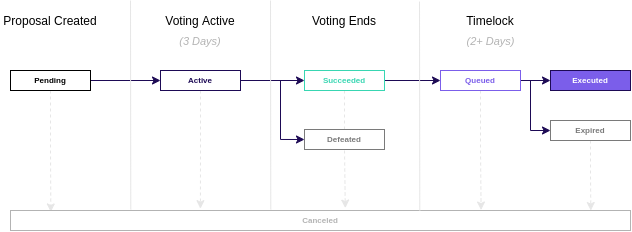

The diagram above was exported from draw.io. Its source (the exported page's mxGraphModel, read from the mxfile embedded in the PNG):
<mxGraphModel dx="718" dy="342" grid="0" gridSize="10" guides="1" tooltips="1" connect="1" arrows="1" fold="1" page="1" pageScale="1" pageWidth="850" pageHeight="1100" math="0" shadow="0">
  <root>
    <mxCell id="Ubo0uqq5MD9M1SNet3Bx-0" />
    <mxCell id="Ubo0uqq5MD9M1SNet3Bx-1" parent="Ubo0uqq5MD9M1SNet3Bx-0" />
    <mxCell id="a_HtzDhSsHrBvucHvc0a-20" style="edgeStyle=orthogonalEdgeStyle;rounded=0;orthogonalLoop=1;jettySize=auto;html=1;exitX=1;exitY=0.5;exitDx=0;exitDy=0;entryX=0;entryY=0.5;entryDx=0;entryDy=0;fillColor=#B3B3B3;fontColor=#B3B3B3;strokeColor=#1D0A55;" edge="1" parent="Ubo0uqq5MD9M1SNet3Bx-1" source="Ubo0uqq5MD9M1SNet3Bx-2" target="a_HtzDhSsHrBvucHvc0a-11">
      <mxGeometry relative="1" as="geometry" />
    </mxCell>
    <mxCell id="a_HtzDhSsHrBvucHvc0a-27" style="edgeStyle=orthogonalEdgeStyle;rounded=0;orthogonalLoop=1;jettySize=auto;html=1;exitX=0.5;exitY=1;exitDx=0;exitDy=0;entryX=0.065;entryY=0.072;entryDx=0;entryDy=0;entryPerimeter=0;fillColor=#B3B3B3;fontColor=#66FF66;dashed=1;strokeColor=#E6E6E6;" edge="1" parent="Ubo0uqq5MD9M1SNet3Bx-1" source="Ubo0uqq5MD9M1SNet3Bx-2" target="a_HtzDhSsHrBvucHvc0a-10">
      <mxGeometry relative="1" as="geometry" />
    </mxCell>
    <mxCell id="Ubo0uqq5MD9M1SNet3Bx-2" value="&lt;b style=&quot;font-size: 8px&quot;&gt;Pending&lt;/b&gt;" style="rounded=0;whiteSpace=wrap;html=1;fontSize=8;" vertex="1" parent="Ubo0uqq5MD9M1SNet3Bx-1">
      <mxGeometry x="70" y="120" width="80" height="20" as="geometry" />
    </mxCell>
    <mxCell id="Ubo0uqq5MD9M1SNet3Bx-3" value="&lt;b style=&quot;font-size: 8px&quot;&gt;Executed&lt;/b&gt;" style="rounded=0;whiteSpace=wrap;html=1;strokeColor=#1D0A55;fillColor=#7B5EEA;fontColor=#FFFFFF;fontSize=8;" vertex="1" parent="Ubo0uqq5MD9M1SNet3Bx-1">
      <mxGeometry x="610" y="120" width="80" height="20" as="geometry" />
    </mxCell>
    <mxCell id="a_HtzDhSsHrBvucHvc0a-1" value="Proposal Created" style="text;html=1;strokeColor=none;fillColor=none;align=center;verticalAlign=middle;whiteSpace=wrap;rounded=0;" vertex="1" parent="Ubo0uqq5MD9M1SNet3Bx-1">
      <mxGeometry x="60" y="60" width="100" height="20" as="geometry" />
    </mxCell>
    <mxCell id="a_HtzDhSsHrBvucHvc0a-2" value="Voting Active" style="text;html=1;strokeColor=none;fillColor=none;align=center;verticalAlign=middle;whiteSpace=wrap;rounded=0;" vertex="1" parent="Ubo0uqq5MD9M1SNet3Bx-1">
      <mxGeometry x="210" y="60" width="100" height="20" as="geometry" />
    </mxCell>
    <mxCell id="a_HtzDhSsHrBvucHvc0a-4" value="Voting Ends" style="text;html=1;strokeColor=none;fillColor=none;align=center;verticalAlign=middle;whiteSpace=wrap;rounded=0;" vertex="1" parent="Ubo0uqq5MD9M1SNet3Bx-1">
      <mxGeometry x="354" y="60" width="100" height="20" as="geometry" />
    </mxCell>
    <mxCell id="a_HtzDhSsHrBvucHvc0a-5" value="Timelock" style="text;html=1;strokeColor=none;fillColor=none;align=center;verticalAlign=middle;whiteSpace=wrap;rounded=0;" vertex="1" parent="Ubo0uqq5MD9M1SNet3Bx-1">
      <mxGeometry x="500" y="60" width="100" height="20" as="geometry" />
    </mxCell>
    <mxCell id="a_HtzDhSsHrBvucHvc0a-7" value="&lt;font style=&quot;font-size: 11px&quot;&gt;(3 Days)&lt;/font&gt;" style="text;html=1;strokeColor=none;fillColor=none;align=center;verticalAlign=middle;whiteSpace=wrap;rounded=0;fontColor=#B3B3B3;fontStyle=2" vertex="1" parent="Ubo0uqq5MD9M1SNet3Bx-1">
      <mxGeometry x="235" y="80" width="50" height="20" as="geometry" />
    </mxCell>
    <mxCell id="a_HtzDhSsHrBvucHvc0a-9" value="&lt;font style=&quot;font-size: 11px&quot;&gt;(2+ Days)&lt;/font&gt;" style="text;html=1;strokeColor=none;fillColor=none;align=center;verticalAlign=middle;whiteSpace=wrap;rounded=0;fontColor=#B3B3B3;fontStyle=2" vertex="1" parent="Ubo0uqq5MD9M1SNet3Bx-1">
      <mxGeometry x="517.5" y="80" width="65" height="20" as="geometry" />
    </mxCell>
    <mxCell id="a_HtzDhSsHrBvucHvc0a-10" value="&lt;b style=&quot;font-size: 8px&quot;&gt;Canceled&lt;/b&gt;" style="rounded=0;whiteSpace=wrap;html=1;fontSize=8;strokeColor=#B3B3B3;fontColor=#B3B3B3;" vertex="1" parent="Ubo0uqq5MD9M1SNet3Bx-1">
      <mxGeometry x="70" y="260" width="620" height="20" as="geometry" />
    </mxCell>
    <mxCell id="a_HtzDhSsHrBvucHvc0a-21" style="edgeStyle=orthogonalEdgeStyle;rounded=0;orthogonalLoop=1;jettySize=auto;html=1;exitX=1;exitY=0.5;exitDx=0;exitDy=0;fillColor=#B3B3B3;fontColor=#B3B3B3;strokeColor=#1D0A55;" edge="1" parent="Ubo0uqq5MD9M1SNet3Bx-1" source="a_HtzDhSsHrBvucHvc0a-11" target="a_HtzDhSsHrBvucHvc0a-12">
      <mxGeometry relative="1" as="geometry" />
    </mxCell>
    <mxCell id="a_HtzDhSsHrBvucHvc0a-22" style="edgeStyle=orthogonalEdgeStyle;rounded=0;orthogonalLoop=1;jettySize=auto;html=1;exitX=1;exitY=0.5;exitDx=0;exitDy=0;entryX=0;entryY=0.5;entryDx=0;entryDy=0;fillColor=#B3B3B3;fontColor=#B3B3B3;strokeColor=#1D0A55;" edge="1" parent="Ubo0uqq5MD9M1SNet3Bx-1" source="a_HtzDhSsHrBvucHvc0a-11" target="a_HtzDhSsHrBvucHvc0a-14">
      <mxGeometry relative="1" as="geometry">
        <Array as="points">
          <mxPoint x="340" y="130" />
          <mxPoint x="340" y="189" />
        </Array>
      </mxGeometry>
    </mxCell>
    <mxCell id="a_HtzDhSsHrBvucHvc0a-30" style="edgeStyle=orthogonalEdgeStyle;rounded=0;orthogonalLoop=1;jettySize=auto;html=1;exitX=0.5;exitY=1;exitDx=0;exitDy=0;dashed=1;strokeColor=#E6E6E6;fillColor=#B3B3B3;fontColor=#38D6B2;" edge="1" parent="Ubo0uqq5MD9M1SNet3Bx-1" source="a_HtzDhSsHrBvucHvc0a-11">
      <mxGeometry relative="1" as="geometry">
        <mxPoint x="259.9310344827586" y="258.137939453125" as="targetPoint" />
      </mxGeometry>
    </mxCell>
    <mxCell id="a_HtzDhSsHrBvucHvc0a-11" value="&lt;b style=&quot;font-size: 8px&quot;&gt;Active&lt;/b&gt;" style="rounded=0;whiteSpace=wrap;html=1;fontSize=8;fillColor=#FFFFFF;fontColor=#1D0A55;strokeColor=#1D0A55;" vertex="1" parent="Ubo0uqq5MD9M1SNet3Bx-1">
      <mxGeometry x="220" y="120" width="80" height="20" as="geometry" />
    </mxCell>
    <mxCell id="a_HtzDhSsHrBvucHvc0a-23" style="edgeStyle=orthogonalEdgeStyle;rounded=0;orthogonalLoop=1;jettySize=auto;html=1;exitX=1;exitY=0.5;exitDx=0;exitDy=0;entryX=0;entryY=0.5;entryDx=0;entryDy=0;fillColor=#B3B3B3;fontColor=#B3B3B3;strokeColor=#1D0A55;" edge="1" parent="Ubo0uqq5MD9M1SNet3Bx-1" source="a_HtzDhSsHrBvucHvc0a-12" target="a_HtzDhSsHrBvucHvc0a-13">
      <mxGeometry relative="1" as="geometry" />
    </mxCell>
    <mxCell id="a_HtzDhSsHrBvucHvc0a-31" style="edgeStyle=orthogonalEdgeStyle;rounded=0;orthogonalLoop=1;jettySize=auto;html=1;exitX=0.5;exitY=1;exitDx=0;exitDy=0;entryX=0.54;entryY=-0.121;entryDx=0;entryDy=0;entryPerimeter=0;dashed=1;strokeColor=#E6E6E6;fillColor=#B3B3B3;fontColor=#38D6B2;" edge="1" parent="Ubo0uqq5MD9M1SNet3Bx-1" source="a_HtzDhSsHrBvucHvc0a-12" target="a_HtzDhSsHrBvucHvc0a-10">
      <mxGeometry relative="1" as="geometry" />
    </mxCell>
    <mxCell id="a_HtzDhSsHrBvucHvc0a-12" value="&lt;b style=&quot;font-size: 8px&quot;&gt;Succeeded&lt;/b&gt;" style="rounded=0;whiteSpace=wrap;html=1;fontSize=8;fillColor=#FFFFFF;strokeColor=#38D6B2;fontColor=#38D6B2;" vertex="1" parent="Ubo0uqq5MD9M1SNet3Bx-1">
      <mxGeometry x="364" y="120" width="80" height="20" as="geometry" />
    </mxCell>
    <mxCell id="a_HtzDhSsHrBvucHvc0a-24" style="edgeStyle=orthogonalEdgeStyle;rounded=0;orthogonalLoop=1;jettySize=auto;html=1;exitX=1;exitY=0.5;exitDx=0;exitDy=0;entryX=0;entryY=0.5;entryDx=0;entryDy=0;fillColor=#B3B3B3;fontColor=#B3B3B3;strokeColor=#1D0A55;" edge="1" parent="Ubo0uqq5MD9M1SNet3Bx-1" source="a_HtzDhSsHrBvucHvc0a-13" target="Ubo0uqq5MD9M1SNet3Bx-3">
      <mxGeometry relative="1" as="geometry" />
    </mxCell>
    <mxCell id="a_HtzDhSsHrBvucHvc0a-26" style="edgeStyle=orthogonalEdgeStyle;rounded=0;orthogonalLoop=1;jettySize=auto;html=1;exitX=1;exitY=0.5;exitDx=0;exitDy=0;entryX=0;entryY=0.5;entryDx=0;entryDy=0;fillColor=#B3B3B3;fontColor=#B3B3B3;strokeColor=#1D0A55;" edge="1" parent="Ubo0uqq5MD9M1SNet3Bx-1" source="a_HtzDhSsHrBvucHvc0a-13" target="a_HtzDhSsHrBvucHvc0a-15">
      <mxGeometry relative="1" as="geometry">
        <Array as="points">
          <mxPoint x="590" y="130" />
          <mxPoint x="590" y="180" />
        </Array>
      </mxGeometry>
    </mxCell>
    <mxCell id="a_HtzDhSsHrBvucHvc0a-32" style="edgeStyle=orthogonalEdgeStyle;rounded=0;orthogonalLoop=1;jettySize=auto;html=1;exitX=0.5;exitY=1;exitDx=0;exitDy=0;entryX=0.759;entryY=-0.024;entryDx=0;entryDy=0;entryPerimeter=0;dashed=1;strokeColor=#E6E6E6;fillColor=#B3B3B3;fontColor=#38D6B2;" edge="1" parent="Ubo0uqq5MD9M1SNet3Bx-1" source="a_HtzDhSsHrBvucHvc0a-13" target="a_HtzDhSsHrBvucHvc0a-10">
      <mxGeometry relative="1" as="geometry" />
    </mxCell>
    <mxCell id="a_HtzDhSsHrBvucHvc0a-13" value="&lt;b style=&quot;font-size: 8px&quot;&gt;Queued&lt;/b&gt;" style="rounded=0;whiteSpace=wrap;html=1;fontSize=8;fillColor=#FFFFFF;strokeColor=#7B5EEA;fontColor=#7B5EEA;" vertex="1" parent="Ubo0uqq5MD9M1SNet3Bx-1">
      <mxGeometry x="500" y="120" width="80" height="20" as="geometry" />
    </mxCell>
    <mxCell id="a_HtzDhSsHrBvucHvc0a-14" value="&lt;b style=&quot;font-size: 8px&quot;&gt;Defeated&lt;/b&gt;" style="rounded=0;whiteSpace=wrap;html=1;fontSize=8;fillColor=#FFFFFF;strokeColor=#7A7A7A;fontColor=#7A7A7A;" vertex="1" parent="Ubo0uqq5MD9M1SNet3Bx-1">
      <mxGeometry x="364" y="179" width="80" height="20" as="geometry" />
    </mxCell>
    <mxCell id="a_HtzDhSsHrBvucHvc0a-34" style="edgeStyle=orthogonalEdgeStyle;rounded=0;orthogonalLoop=1;jettySize=auto;html=1;exitX=0.5;exitY=1;exitDx=0;exitDy=0;entryX=0.936;entryY=0.003;entryDx=0;entryDy=0;entryPerimeter=0;dashed=1;strokeColor=#E6E6E6;fillColor=#B3B3B3;fontColor=#38D6B2;" edge="1" parent="Ubo0uqq5MD9M1SNet3Bx-1" source="a_HtzDhSsHrBvucHvc0a-15" target="a_HtzDhSsHrBvucHvc0a-10">
      <mxGeometry relative="1" as="geometry" />
    </mxCell>
    <mxCell id="a_HtzDhSsHrBvucHvc0a-15" value="&lt;b style=&quot;font-size: 8px&quot;&gt;Expired&lt;/b&gt;" style="rounded=0;whiteSpace=wrap;html=1;fontSize=8;fillColor=#FFFFFF;fontColor=#7A7A7A;strokeColor=#7A7A7A;" vertex="1" parent="Ubo0uqq5MD9M1SNet3Bx-1">
      <mxGeometry x="610" y="170" width="80" height="20" as="geometry" />
    </mxCell>
    <mxCell id="a_HtzDhSsHrBvucHvc0a-16" value="" style="endArrow=none;html=1;fillColor=#B3B3B3;fontColor=#1D0A55;exitX=0.194;exitY=-0.052;exitDx=0;exitDy=0;exitPerimeter=0;strokeColor=#E6E6E6;rounded=0;" edge="1" parent="Ubo0uqq5MD9M1SNet3Bx-1" source="a_HtzDhSsHrBvucHvc0a-10">
      <mxGeometry width="50" height="50" relative="1" as="geometry">
        <mxPoint x="190" y="200" as="sourcePoint" />
        <mxPoint x="190" y="50" as="targetPoint" />
      </mxGeometry>
    </mxCell>
    <mxCell id="a_HtzDhSsHrBvucHvc0a-18" value="" style="endArrow=none;html=1;fillColor=#B3B3B3;fontColor=#1D0A55;exitX=0.194;exitY=-0.052;exitDx=0;exitDy=0;exitPerimeter=0;strokeColor=#E6E6E6;rounded=0;" edge="1" parent="Ubo0uqq5MD9M1SNet3Bx-1">
      <mxGeometry width="50" height="50" relative="1" as="geometry">
        <mxPoint x="330.28" y="258.9599999999999" as="sourcePoint" />
        <mxPoint x="330" y="50" as="targetPoint" />
      </mxGeometry>
    </mxCell>
    <mxCell id="a_HtzDhSsHrBvucHvc0a-19" value="" style="endArrow=none;html=1;fillColor=#B3B3B3;fontColor=#1D0A55;exitX=0.194;exitY=-0.052;exitDx=0;exitDy=0;exitPerimeter=0;strokeColor=#E6E6E6;rounded=0;" edge="1" parent="Ubo0uqq5MD9M1SNet3Bx-1">
      <mxGeometry width="50" height="50" relative="1" as="geometry">
        <mxPoint x="479.28" y="259.99999999999994" as="sourcePoint" />
        <mxPoint x="479" y="51.04" as="targetPoint" />
      </mxGeometry>
    </mxCell>
  </root>
</mxGraphModel>